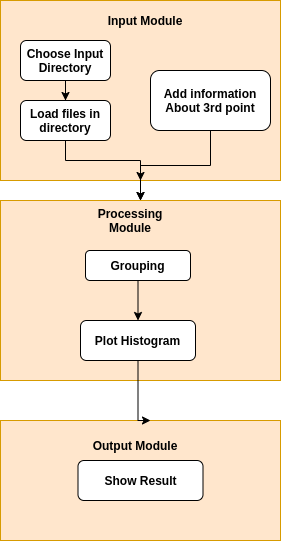

The diagram above was exported from draw.io. Its source (the exported page's mxGraphModel, read from the mxfile embedded in the PNG):
<mxGraphModel dx="812" dy="494" grid="1" gridSize="10" guides="1" tooltips="1" connect="1" arrows="1" fold="1" page="1" pageScale="1" pageWidth="850" pageHeight="1100" math="0" shadow="0">
  <root>
    <mxCell id="0" />
    <mxCell id="1" parent="0" />
    <mxCell id="nnU0dI3OVjGq-RwCkmfu-9" style="edgeStyle=orthogonalEdgeStyle;rounded=0;orthogonalLoop=1;jettySize=auto;html=1;" edge="1" parent="1" source="nnU0dI3OVjGq-RwCkmfu-4">
      <mxGeometry relative="1" as="geometry">
        <mxPoint x="250" y="240" as="targetPoint" />
      </mxGeometry>
    </mxCell>
    <mxCell id="nnU0dI3OVjGq-RwCkmfu-39" value="" style="edgeStyle=orthogonalEdgeStyle;rounded=0;orthogonalLoop=1;jettySize=auto;html=1;" edge="1" parent="1" source="nnU0dI3OVjGq-RwCkmfu-4" target="nnU0dI3OVjGq-RwCkmfu-16">
      <mxGeometry relative="1" as="geometry" />
    </mxCell>
    <mxCell id="nnU0dI3OVjGq-RwCkmfu-41" style="edgeStyle=orthogonalEdgeStyle;rounded=0;orthogonalLoop=1;jettySize=auto;html=1;entryX=0.619;entryY=-0.133;entryDx=0;entryDy=0;entryPerimeter=0;" edge="1" parent="1" source="nnU0dI3OVjGq-RwCkmfu-4" target="nnU0dI3OVjGq-RwCkmfu-16">
      <mxGeometry relative="1" as="geometry" />
    </mxCell>
    <mxCell id="nnU0dI3OVjGq-RwCkmfu-4" value="" style="rounded=0;whiteSpace=wrap;html=1;fillColor=#ffe6cc;strokeColor=#d79b00;" vertex="1" parent="1">
      <mxGeometry x="110" y="40" width="280" height="180" as="geometry" />
    </mxCell>
    <mxCell id="nnU0dI3OVjGq-RwCkmfu-8" value="" style="edgeStyle=orthogonalEdgeStyle;rounded=0;orthogonalLoop=1;jettySize=auto;html=1;" edge="1" parent="1" source="nnU0dI3OVjGq-RwCkmfu-5" target="nnU0dI3OVjGq-RwCkmfu-7">
      <mxGeometry relative="1" as="geometry" />
    </mxCell>
    <mxCell id="nnU0dI3OVjGq-RwCkmfu-5" value="&lt;b&gt;Choose Input Directory&lt;/b&gt;" style="rounded=1;whiteSpace=wrap;html=1;" vertex="1" parent="1">
      <mxGeometry x="130" y="80" width="90" height="40" as="geometry" />
    </mxCell>
    <mxCell id="nnU0dI3OVjGq-RwCkmfu-6" value="&lt;b&gt;Input Module&lt;/b&gt;" style="text;html=1;strokeColor=none;fillColor=none;align=center;verticalAlign=middle;whiteSpace=wrap;rounded=0;" vertex="1" parent="1">
      <mxGeometry x="210" y="50" width="90" height="20" as="geometry" />
    </mxCell>
    <mxCell id="nnU0dI3OVjGq-RwCkmfu-14" style="edgeStyle=orthogonalEdgeStyle;rounded=0;orthogonalLoop=1;jettySize=auto;html=1;exitX=0.5;exitY=1;exitDx=0;exitDy=0;" edge="1" parent="1" source="nnU0dI3OVjGq-RwCkmfu-7" target="nnU0dI3OVjGq-RwCkmfu-4">
      <mxGeometry relative="1" as="geometry" />
    </mxCell>
    <mxCell id="nnU0dI3OVjGq-RwCkmfu-7" value="&lt;b&gt;Load files in directory&lt;/b&gt;" style="rounded=1;whiteSpace=wrap;html=1;" vertex="1" parent="1">
      <mxGeometry x="130" y="140" width="90" height="40" as="geometry" />
    </mxCell>
    <mxCell id="nnU0dI3OVjGq-RwCkmfu-10" value="" style="rounded=0;whiteSpace=wrap;html=1;fillColor=#ffe6cc;strokeColor=#d79b00;" vertex="1" parent="1">
      <mxGeometry x="110" y="240" width="280" height="180" as="geometry" />
    </mxCell>
    <mxCell id="nnU0dI3OVjGq-RwCkmfu-13" value="&lt;b&gt;Processing Module&lt;/b&gt;" style="text;html=1;strokeColor=none;fillColor=none;align=center;verticalAlign=middle;whiteSpace=wrap;rounded=0;" vertex="1" parent="1">
      <mxGeometry x="190" y="250" width="100" height="20" as="geometry" />
    </mxCell>
    <mxCell id="nnU0dI3OVjGq-RwCkmfu-28" value="" style="edgeStyle=orthogonalEdgeStyle;rounded=0;orthogonalLoop=1;jettySize=auto;html=1;" edge="1" parent="1" source="nnU0dI3OVjGq-RwCkmfu-16" target="nnU0dI3OVjGq-RwCkmfu-27">
      <mxGeometry relative="1" as="geometry" />
    </mxCell>
    <mxCell id="nnU0dI3OVjGq-RwCkmfu-16" value="&lt;b&gt;Grouping&lt;/b&gt;" style="rounded=1;whiteSpace=wrap;html=1;" vertex="1" parent="1">
      <mxGeometry x="195" y="290" width="105" height="30" as="geometry" />
    </mxCell>
    <mxCell id="nnU0dI3OVjGq-RwCkmfu-19" value="" style="rounded=0;whiteSpace=wrap;html=1;fillColor=#ffe6cc;strokeColor=#d79b00;" vertex="1" parent="1">
      <mxGeometry x="110" y="460" width="280" height="120" as="geometry" />
    </mxCell>
    <mxCell id="nnU0dI3OVjGq-RwCkmfu-20" value="&lt;b&gt;Output Module&lt;/b&gt;" style="text;html=1;strokeColor=none;fillColor=none;align=center;verticalAlign=middle;whiteSpace=wrap;rounded=0;" vertex="1" parent="1">
      <mxGeometry x="195" y="470" width="100" height="30" as="geometry" />
    </mxCell>
    <mxCell id="nnU0dI3OVjGq-RwCkmfu-26" value="&lt;b&gt;Show Result&lt;/b&gt;" style="rounded=1;whiteSpace=wrap;html=1;" vertex="1" parent="1">
      <mxGeometry x="187.5" y="500" width="125" height="40" as="geometry" />
    </mxCell>
    <mxCell id="nnU0dI3OVjGq-RwCkmfu-37" style="edgeStyle=orthogonalEdgeStyle;rounded=0;orthogonalLoop=1;jettySize=auto;html=1;" edge="1" parent="1" source="nnU0dI3OVjGq-RwCkmfu-27">
      <mxGeometry relative="1" as="geometry">
        <mxPoint x="260" y="460" as="targetPoint" />
        <Array as="points">
          <mxPoint x="248" y="460" />
        </Array>
      </mxGeometry>
    </mxCell>
    <mxCell id="nnU0dI3OVjGq-RwCkmfu-27" value="&lt;b&gt;Plot Histogram&lt;/b&gt;" style="rounded=1;whiteSpace=wrap;html=1;" vertex="1" parent="1">
      <mxGeometry x="190" y="360" width="115" height="40" as="geometry" />
    </mxCell>
    <mxCell id="nnU0dI3OVjGq-RwCkmfu-30" style="edgeStyle=orthogonalEdgeStyle;rounded=0;orthogonalLoop=1;jettySize=auto;html=1;entryX=0.5;entryY=0;entryDx=0;entryDy=0;" edge="1" parent="1" source="nnU0dI3OVjGq-RwCkmfu-29" target="nnU0dI3OVjGq-RwCkmfu-10">
      <mxGeometry relative="1" as="geometry" />
    </mxCell>
    <mxCell id="nnU0dI3OVjGq-RwCkmfu-29" value="&lt;b&gt;Add information&lt;br&gt;About 3rd point&lt;/b&gt;" style="rounded=1;whiteSpace=wrap;html=1;" vertex="1" parent="1">
      <mxGeometry x="260" y="110" width="120" height="60" as="geometry" />
    </mxCell>
  </root>
</mxGraphModel>